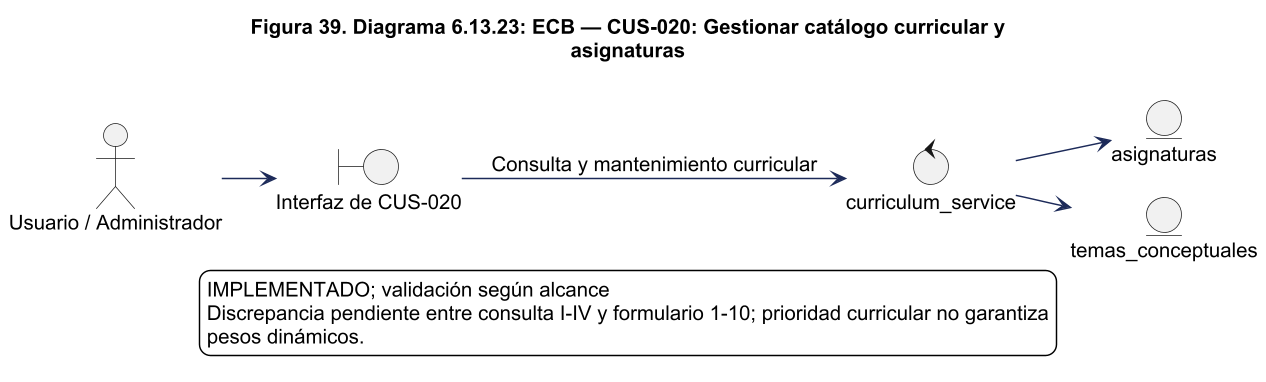

The diagram above was rendered by PlantUML. Its source (embedded in the PNG):
@startuml
!pragma layout smetana
skinparam backgroundColor white
skinparam shadowing false
skinparam defaultFontName Arial
skinparam defaultFontSize 14
skinparam ArrowColor #1C2A59
skinparam packageStyle rectangle
skinparam wrapWidth 220
skinparam maxMessageSize 260
skinparam dpi 140
title Figura 39. Diagrama 6.13.23: ECB — CUS-020: Gestionar catálogo curricular y\nasignaturas
left to right direction
actor "Usuario / Administrador" as actor
boundary "Interfaz de CUS-020" as ui
control "curriculum_service" as control
actor --> ui
ui --> control : Consulta y mantenimiento curricular
entity "asignaturas" as e0
control --> e0
entity "temas_conceptuales" as e1
control --> e1

legend bottom
IMPLEMENTADO; validación según alcance
Discrepancia pendiente entre consulta I-IV y formulario 1-10; prioridad curricular no garantiza
pesos dinámicos.
endlegend

@enduml